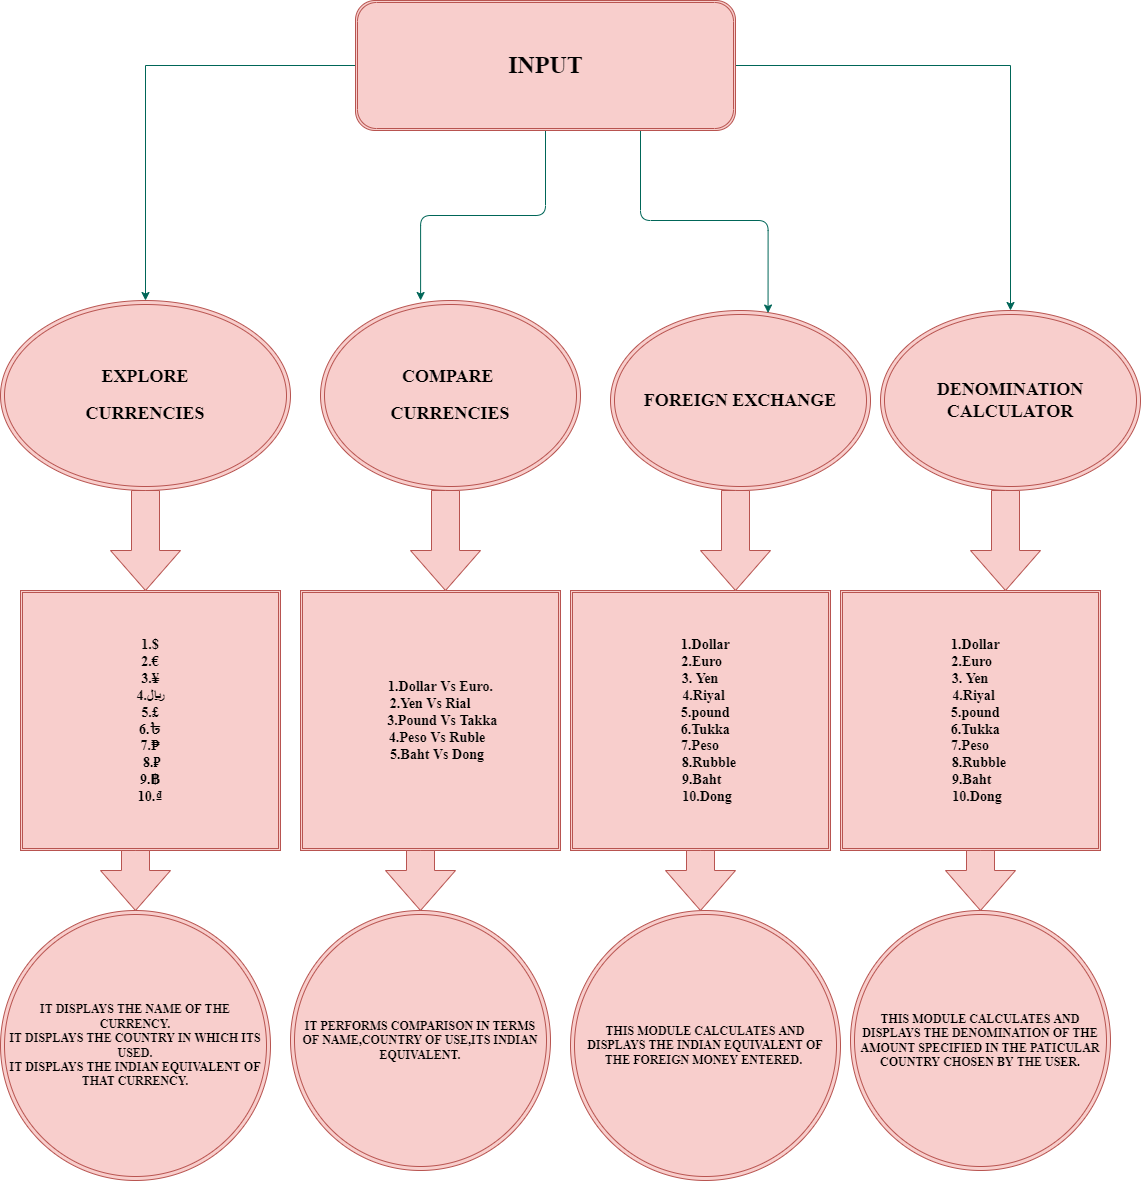

The diagram above was exported from draw.io. Its source (the exported page's mxGraphModel, read from the mxfile embedded in the PNG):
<mxGraphModel dx="1888" dy="1647" grid="1" gridSize="10" guides="1" tooltips="1" connect="1" arrows="1" fold="1" page="1" pageScale="1" pageWidth="850" pageHeight="1100" math="0" shadow="0">
  <root>
    <mxCell id="0" />
    <mxCell id="1" parent="0" />
    <mxCell id="7dICl4KpZZko6sIvkBBw-2" value="&lt;h2&gt;EXPLORE&lt;/h2&gt;&lt;h2&gt;CURRENCIES&lt;/h2&gt;" style="ellipse;shape=doubleEllipse;whiteSpace=wrap;html=1;fontFamily=Times New Roman;fontStyle=1;fillColor=#f8cecc;strokeColor=#b85450;" parent="1" vertex="1">
      <mxGeometry x="-70" y="140" width="290" height="190" as="geometry" />
    </mxCell>
    <mxCell id="7dICl4KpZZko6sIvkBBw-3" value="&lt;h2&gt;COMPARE&amp;nbsp;&lt;/h2&gt;&lt;h2&gt;CURRENCIES&lt;/h2&gt;" style="ellipse;shape=doubleEllipse;whiteSpace=wrap;html=1;fontFamily=Times New Roman;fontStyle=1;fillColor=#f8cecc;strokeColor=#b85450;" parent="1" vertex="1">
      <mxGeometry x="250" y="140" width="260" height="190" as="geometry" />
    </mxCell>
    <mxCell id="7dICl4KpZZko6sIvkBBw-4" value="&lt;h2&gt;FOREIGN EXCHANGE&lt;/h2&gt;" style="ellipse;shape=doubleEllipse;whiteSpace=wrap;html=1;fontFamily=Times New Roman;fontStyle=1;fillColor=#f8cecc;strokeColor=#b85450;" parent="1" vertex="1">
      <mxGeometry x="540" y="150" width="260" height="180" as="geometry" />
    </mxCell>
    <mxCell id="7dICl4KpZZko6sIvkBBw-5" value="&lt;h2&gt;DENOMINATION CALCULATOR&lt;/h2&gt;" style="ellipse;shape=doubleEllipse;whiteSpace=wrap;html=1;fontFamily=Times New Roman;fillColor=#f8cecc;strokeColor=#b85450;" parent="1" vertex="1">
      <mxGeometry x="810" y="150" width="260" height="180" as="geometry" />
    </mxCell>
    <mxCell id="7dICl4KpZZko6sIvkBBw-15" style="edgeStyle=orthogonalEdgeStyle;rounded=0;orthogonalLoop=1;jettySize=auto;html=1;exitX=1;exitY=0.5;exitDx=0;exitDy=0;strokeColor=#006658;fontColor=#5C5C5C;" parent="1" source="7dICl4KpZZko6sIvkBBw-11" target="7dICl4KpZZko6sIvkBBw-5" edge="1">
      <mxGeometry relative="1" as="geometry" />
    </mxCell>
    <mxCell id="7dICl4KpZZko6sIvkBBw-17" style="edgeStyle=orthogonalEdgeStyle;rounded=0;orthogonalLoop=1;jettySize=auto;html=1;exitX=0;exitY=0.5;exitDx=0;exitDy=0;entryX=0.5;entryY=0;entryDx=0;entryDy=0;strokeColor=#006658;fontColor=#5C5C5C;" parent="1" source="7dICl4KpZZko6sIvkBBw-11" target="7dICl4KpZZko6sIvkBBw-2" edge="1">
      <mxGeometry relative="1" as="geometry" />
    </mxCell>
    <mxCell id="7dICl4KpZZko6sIvkBBw-58" style="edgeStyle=orthogonalEdgeStyle;curved=0;rounded=1;sketch=0;orthogonalLoop=1;jettySize=auto;html=1;entryX=0.385;entryY=0;entryDx=0;entryDy=0;entryPerimeter=0;fontColor=#5C5C5C;strokeColor=#006658;fillColor=#21C0A5;" parent="1" source="7dICl4KpZZko6sIvkBBw-11" target="7dICl4KpZZko6sIvkBBw-3" edge="1">
      <mxGeometry relative="1" as="geometry" />
    </mxCell>
    <mxCell id="7dICl4KpZZko6sIvkBBw-60" style="edgeStyle=orthogonalEdgeStyle;curved=0;rounded=1;sketch=0;orthogonalLoop=1;jettySize=auto;html=1;exitX=0.75;exitY=1;exitDx=0;exitDy=0;fontColor=#5C5C5C;strokeColor=#006658;fillColor=#21C0A5;entryX=0.606;entryY=0.014;entryDx=0;entryDy=0;entryPerimeter=0;" parent="1" source="7dICl4KpZZko6sIvkBBw-11" target="7dICl4KpZZko6sIvkBBw-4" edge="1">
      <mxGeometry relative="1" as="geometry" />
    </mxCell>
    <mxCell id="7dICl4KpZZko6sIvkBBw-11" value="&lt;h1&gt;INPUT&lt;/h1&gt;" style="shape=ext;double=1;rounded=1;html=1;fontFamily=Times New Roman;fontStyle=1;labelBackgroundColor=none;labelBorderColor=none;fillColor=#f8cecc;strokeColor=#b85450;" parent="1" vertex="1">
      <mxGeometry x="285" y="-160" width="380" height="130" as="geometry" />
    </mxCell>
    <mxCell id="7dICl4KpZZko6sIvkBBw-24" value="&lt;h3&gt;&amp;nbsp; &amp;nbsp; &amp;nbsp; 1.Dollar Vs Euro.&lt;br&gt;2.Yen Vs Rial&lt;br&gt; &amp;nbsp; &amp;nbsp; &amp;nbsp; &amp;nbsp;3.Pound Vs Takka&lt;br&gt;&amp;nbsp; &amp;nbsp; 4.Peso Vs Ruble&lt;br&gt;&amp;nbsp; &amp;nbsp; 5.Baht Vs Dong&lt;/h3&gt;" style="shape=ext;double=1;whiteSpace=wrap;html=1;aspect=fixed;fontFamily=Times New Roman;fillColor=#f8cecc;strokeColor=#b85450;" parent="1" vertex="1">
      <mxGeometry x="230" y="430" width="260" height="260" as="geometry" />
    </mxCell>
    <mxCell id="7dICl4KpZZko6sIvkBBw-25" value="&lt;h3&gt;&amp;nbsp; &amp;nbsp; 1.Dollar&amp;nbsp;&lt;br&gt;&amp;nbsp; 2.Euro&amp;nbsp;&lt;br&gt;3. Yen&lt;br&gt;&amp;nbsp; 4.Riyal&lt;br&gt;&amp;nbsp; &amp;nbsp;5.pound&lt;br&gt;&amp;nbsp; &amp;nbsp;6.Tukka&lt;br&gt; 7.Peso&lt;br&gt;&amp;nbsp; &amp;nbsp; &amp;nbsp; 8.Rubble&amp;nbsp;&lt;br&gt;&amp;nbsp;9.Baht&lt;br&gt;&amp;nbsp; &amp;nbsp; 10.Dong&lt;/h3&gt;" style="shape=ext;double=1;whiteSpace=wrap;html=1;aspect=fixed;fontFamily=Times New Roman;fillColor=#f8cecc;strokeColor=#b85450;" parent="1" vertex="1">
      <mxGeometry x="500" y="430" width="260" height="260" as="geometry" />
    </mxCell>
    <mxCell id="7dICl4KpZZko6sIvkBBw-27" value="&lt;h3&gt;1.$&lt;br&gt;2.€&lt;br&gt;3.¥&lt;br&gt;4.﷼&lt;br&gt;5.£&lt;br&gt;6.৳&lt;br&gt;7.₱&lt;br&gt;&amp;nbsp;8.₽&lt;br&gt;9.฿&lt;br&gt;10.₫&lt;/h3&gt;" style="shape=ext;double=1;whiteSpace=wrap;html=1;aspect=fixed;fontFamily=Times New Roman;fillColor=#f8cecc;strokeColor=#b85450;" parent="1" vertex="1">
      <mxGeometry x="-50" y="430" width="260" height="260" as="geometry" />
    </mxCell>
    <mxCell id="7dICl4KpZZko6sIvkBBw-28" value="&lt;h3&gt;&amp;nbsp; &amp;nbsp; 1.Dollar&amp;nbsp;&lt;br&gt;&amp;nbsp; 2.Euro&amp;nbsp;&lt;br&gt;3. Yen&lt;br&gt;&amp;nbsp; 4.Riyal&lt;br&gt;&amp;nbsp; &amp;nbsp;5.pound&lt;br&gt;&amp;nbsp; &amp;nbsp;6.Tukka&lt;br&gt; 7.Peso&lt;br&gt;&amp;nbsp; &amp;nbsp; &amp;nbsp; 8.Rubble&amp;nbsp;&lt;br&gt;&amp;nbsp;9.Baht&lt;br&gt;&amp;nbsp; &amp;nbsp; 10.Dong&lt;/h3&gt;" style="shape=ext;double=1;whiteSpace=wrap;html=1;aspect=fixed;fontFamily=Times New Roman;fillColor=#f8cecc;strokeColor=#b85450;" parent="1" vertex="1">
      <mxGeometry x="770" y="430" width="260" height="260" as="geometry" />
    </mxCell>
    <mxCell id="7dICl4KpZZko6sIvkBBw-34" value="" style="html=1;shadow=0;dashed=0;align=center;verticalAlign=middle;shape=mxgraph.arrows2.arrow;dy=0.6;dx=40;direction=south;notch=0;fontFamily=Times New Roman;fillColor=#f8cecc;strokeColor=#b85450;" parent="1" vertex="1">
      <mxGeometry x="40" y="330" width="70" height="100" as="geometry" />
    </mxCell>
    <mxCell id="7dICl4KpZZko6sIvkBBw-35" value="" style="html=1;shadow=0;dashed=0;align=center;verticalAlign=middle;shape=mxgraph.arrows2.arrow;dy=0.6;dx=40;direction=south;notch=0;fontFamily=Times New Roman;fillColor=#f8cecc;strokeColor=#b85450;" parent="1" vertex="1">
      <mxGeometry x="340" y="330" width="70" height="100" as="geometry" />
    </mxCell>
    <mxCell id="7dICl4KpZZko6sIvkBBw-36" value="" style="html=1;shadow=0;dashed=0;align=center;verticalAlign=middle;shape=mxgraph.arrows2.arrow;dy=0.6;dx=40;direction=south;notch=0;fontFamily=Times New Roman;fillColor=#f8cecc;strokeColor=#b85450;" parent="1" vertex="1">
      <mxGeometry x="630" y="330" width="70" height="100" as="geometry" />
    </mxCell>
    <mxCell id="7dICl4KpZZko6sIvkBBw-37" value="" style="html=1;shadow=0;dashed=0;align=center;verticalAlign=middle;shape=mxgraph.arrows2.arrow;dy=0.6;dx=40;direction=south;notch=0;fontFamily=Times New Roman;fillColor=#f8cecc;strokeColor=#b85450;" parent="1" vertex="1">
      <mxGeometry x="900" y="330" width="70" height="100" as="geometry" />
    </mxCell>
    <mxCell id="7dICl4KpZZko6sIvkBBw-47" value="IT DISPLAYS THE NAME OF THE CURRENCY.&lt;br&gt;IT DISPLAYS THE COUNTRY IN WHICH ITS USED.&lt;br&gt;IT DISPLAYS THE INDIAN EQUIVALENT OF THAT CURRENCY." style="ellipse;shape=doubleEllipse;whiteSpace=wrap;html=1;aspect=fixed;labelBackgroundColor=none;fontFamily=Times New Roman;fontStyle=1;fillColor=#f8cecc;strokeColor=#b85450;" parent="1" vertex="1">
      <mxGeometry x="-70" y="750" width="270" height="270" as="geometry" />
    </mxCell>
    <mxCell id="7dICl4KpZZko6sIvkBBw-49" value="IT PERFORMS COMPARISON IN TERMS OF NAME,COUNTRY OF USE,ITS INDIAN EQUIVALENT." style="ellipse;shape=doubleEllipse;whiteSpace=wrap;html=1;aspect=fixed;labelBackgroundColor=none;fontFamily=Times New Roman;fontStyle=1;fillColor=#f8cecc;strokeColor=#b85450;" parent="1" vertex="1">
      <mxGeometry x="220" y="750" width="260" height="260" as="geometry" />
    </mxCell>
    <mxCell id="7dICl4KpZZko6sIvkBBw-50" value="&lt;h4&gt;THIS MODULE CALCULATES AND DISPLAYS THE INDIAN EQUIVALENT OF THE FOREIGN MONEY ENTERED.&amp;nbsp;&lt;/h4&gt;" style="ellipse;shape=doubleEllipse;whiteSpace=wrap;html=1;aspect=fixed;labelBackgroundColor=none;fontFamily=Times New Roman;fillColor=#f8cecc;strokeColor=#b85450;" parent="1" vertex="1">
      <mxGeometry x="500" y="750" width="270" height="270" as="geometry" />
    </mxCell>
    <mxCell id="7dICl4KpZZko6sIvkBBw-51" value="THIS MODULE CALCULATES AND DISPLAYS THE DENOMINATION OF THE AMOUNT SPECIFIED IN THE PATICULAR COUNTRY CHOSEN BY THE USER." style="ellipse;shape=doubleEllipse;whiteSpace=wrap;html=1;aspect=fixed;labelBackgroundColor=none;fontFamily=Times New Roman;fontStyle=1;fillColor=#f8cecc;strokeColor=#b85450;" parent="1" vertex="1">
      <mxGeometry x="780" y="750" width="260" height="260" as="geometry" />
    </mxCell>
    <mxCell id="7dICl4KpZZko6sIvkBBw-52" value="" style="html=1;shadow=0;dashed=0;align=center;verticalAlign=middle;shape=mxgraph.arrows2.arrow;dy=0.6;dx=40;direction=south;notch=0;fontFamily=Times New Roman;fillColor=#f8cecc;strokeColor=#b85450;" parent="1" vertex="1">
      <mxGeometry x="595" y="690" width="70" height="60" as="geometry" />
    </mxCell>
    <mxCell id="7dICl4KpZZko6sIvkBBw-54" value="" style="html=1;shadow=0;dashed=0;align=center;verticalAlign=middle;shape=mxgraph.arrows2.arrow;dy=0.6;dx=40;direction=south;notch=0;fontFamily=Times New Roman;fillColor=#f8cecc;strokeColor=#b85450;" parent="1" vertex="1">
      <mxGeometry x="30" y="690" width="70" height="60" as="geometry" />
    </mxCell>
    <mxCell id="7dICl4KpZZko6sIvkBBw-55" value="" style="html=1;shadow=0;dashed=0;align=center;verticalAlign=middle;shape=mxgraph.arrows2.arrow;dy=0.6;dx=40;direction=south;notch=0;fontFamily=Times New Roman;fillColor=#f8cecc;strokeColor=#b85450;" parent="1" vertex="1">
      <mxGeometry x="315" y="690" width="70" height="60" as="geometry" />
    </mxCell>
    <mxCell id="7dICl4KpZZko6sIvkBBw-56" value="" style="html=1;shadow=0;dashed=0;align=center;verticalAlign=middle;shape=mxgraph.arrows2.arrow;dy=0.6;dx=40;direction=south;notch=0;fontFamily=Times New Roman;fillColor=#f8cecc;strokeColor=#b85450;" parent="1" vertex="1">
      <mxGeometry x="875" y="690" width="70" height="60" as="geometry" />
    </mxCell>
  </root>
</mxGraphModel>